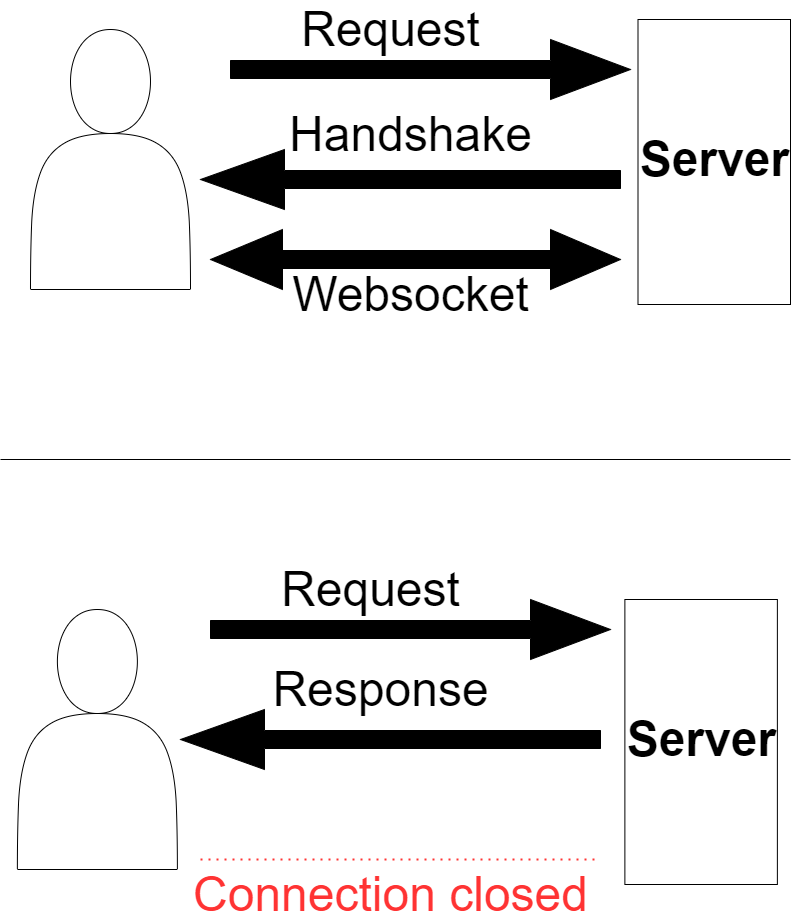

The diagram above was exported from draw.io. Its source (the exported page's mxGraphModel, read from the mxfile embedded in the PNG):
<mxGraphModel dx="4501" dy="1450" grid="1" gridSize="10" guides="1" tooltips="1" connect="1" arrows="1" fold="1" page="1" pageScale="1" pageWidth="827" pageHeight="1169" math="0" shadow="0">
  <root>
    <mxCell id="0" />
    <mxCell id="1" parent="0" />
    <mxCell id="kl-buQhPb0nxAgTH5mIZ-1" value="" style="shape=actor;whiteSpace=wrap;html=1;" vertex="1" parent="1">
      <mxGeometry x="-1600" y="170" width="160" height="260" as="geometry" />
    </mxCell>
    <mxCell id="kl-buQhPb0nxAgTH5mIZ-4" value="" style="endArrow=none;html=1;rounded=0;" edge="1" parent="1">
      <mxGeometry width="50" height="50" relative="1" as="geometry">
        <mxPoint x="-1630" y="600" as="sourcePoint" />
        <mxPoint x="-840" y="600" as="targetPoint" />
      </mxGeometry>
    </mxCell>
    <mxCell id="kl-buQhPb0nxAgTH5mIZ-7" value="" style="shape=singleArrow;whiteSpace=wrap;html=1;fillColor=#000000;" vertex="1" parent="1">
      <mxGeometry x="-1400" y="180" width="400" height="60" as="geometry" />
    </mxCell>
    <mxCell id="kl-buQhPb0nxAgTH5mIZ-8" value="" style="shape=singleArrow;whiteSpace=wrap;html=1;fillColor=#000000;rotation=-180;" vertex="1" parent="1">
      <mxGeometry x="-1430" y="290" width="420" height="60" as="geometry" />
    </mxCell>
    <mxCell id="kl-buQhPb0nxAgTH5mIZ-11" value="" style="shape=singleArrow;whiteSpace=wrap;html=1;fillColor=#000000;rotation=-180;" vertex="1" parent="1">
      <mxGeometry x="-1420" y="370" width="360" height="60" as="geometry" />
    </mxCell>
    <mxCell id="kl-buQhPb0nxAgTH5mIZ-12" value="" style="shape=singleArrow;whiteSpace=wrap;html=1;fillColor=#000000;rotation=0;" vertex="1" parent="1">
      <mxGeometry x="-1360" y="370" width="350" height="60" as="geometry" />
    </mxCell>
    <mxCell id="kl-buQhPb0nxAgTH5mIZ-13" value="&lt;span style=&quot;font-size: 48px; font-weight: 400;&quot;&gt;Request&lt;/span&gt;" style="text;strokeColor=none;fillColor=none;html=1;fontSize=24;fontStyle=1;verticalAlign=middle;align=center;" vertex="1" parent="1">
      <mxGeometry x="-1290.0000000000005" y="150" width="100" height="40" as="geometry" />
    </mxCell>
    <mxCell id="kl-buQhPb0nxAgTH5mIZ-14" value="&lt;span style=&quot;font-size: 48px; font-weight: 400;&quot;&gt;Handshake&lt;/span&gt;" style="text;strokeColor=none;fillColor=none;html=1;fontSize=24;fontStyle=1;verticalAlign=middle;align=center;" vertex="1" parent="1">
      <mxGeometry x="-1260" y="260" width="80" height="30" as="geometry" />
    </mxCell>
    <mxCell id="kl-buQhPb0nxAgTH5mIZ-15" value="&lt;span style=&quot;font-size: 48px; font-weight: 400;&quot;&gt;Websocket&lt;/span&gt;" style="text;strokeColor=none;fillColor=none;html=1;fontSize=24;fontStyle=1;verticalAlign=middle;align=center;" vertex="1" parent="1">
      <mxGeometry x="-1260" y="420" width="80" height="30" as="geometry" />
    </mxCell>
    <mxCell id="kl-buQhPb0nxAgTH5mIZ-16" value="" style="rounded=0;whiteSpace=wrap;html=1;rotation=90;" vertex="1" parent="1">
      <mxGeometry x="-1058.75" y="226.25" width="285" height="152.5" as="geometry" />
    </mxCell>
    <mxCell id="kl-buQhPb0nxAgTH5mIZ-17" value="&lt;span style=&quot;font-size: 48px;&quot;&gt;Server&lt;/span&gt;" style="text;strokeColor=none;fillColor=none;html=1;fontSize=24;fontStyle=1;verticalAlign=middle;align=center;" vertex="1" parent="1">
      <mxGeometry x="-966.2500000000005" y="280" width="100" height="40" as="geometry" />
    </mxCell>
    <mxCell id="kl-buQhPb0nxAgTH5mIZ-18" value="" style="shape=actor;whiteSpace=wrap;html=1;" vertex="1" parent="1">
      <mxGeometry x="-1613.12" y="750" width="160" height="260" as="geometry" />
    </mxCell>
    <mxCell id="kl-buQhPb0nxAgTH5mIZ-19" value="" style="rounded=0;whiteSpace=wrap;html=1;rotation=90;" vertex="1" parent="1">
      <mxGeometry x="-1071.87" y="806.25" width="285" height="152.5" as="geometry" />
    </mxCell>
    <mxCell id="kl-buQhPb0nxAgTH5mIZ-20" value="&lt;span style=&quot;font-size: 48px;&quot;&gt;Server&lt;/span&gt;" style="text;strokeColor=none;fillColor=none;html=1;fontSize=24;fontStyle=1;verticalAlign=middle;align=center;" vertex="1" parent="1">
      <mxGeometry x="-979.3700000000005" y="860" width="100" height="40" as="geometry" />
    </mxCell>
    <mxCell id="kl-buQhPb0nxAgTH5mIZ-21" value="" style="shape=singleArrow;whiteSpace=wrap;html=1;fillColor=#000000;" vertex="1" parent="1">
      <mxGeometry x="-1420" y="740" width="400" height="60" as="geometry" />
    </mxCell>
    <mxCell id="kl-buQhPb0nxAgTH5mIZ-22" value="" style="shape=singleArrow;whiteSpace=wrap;html=1;fillColor=#000000;rotation=-180;" vertex="1" parent="1">
      <mxGeometry x="-1450" y="850" width="420" height="60" as="geometry" />
    </mxCell>
    <mxCell id="kl-buQhPb0nxAgTH5mIZ-23" value="&lt;span style=&quot;font-size: 48px; font-weight: 400;&quot;&gt;Request&lt;/span&gt;" style="text;strokeColor=none;fillColor=none;html=1;fontSize=24;fontStyle=1;verticalAlign=middle;align=center;" vertex="1" parent="1">
      <mxGeometry x="-1310.0000000000005" y="710" width="100" height="40" as="geometry" />
    </mxCell>
    <mxCell id="kl-buQhPb0nxAgTH5mIZ-24" value="&lt;span style=&quot;font-size: 48px; font-weight: 400;&quot;&gt;Response&lt;/span&gt;" style="text;strokeColor=none;fillColor=none;html=1;fontSize=24;fontStyle=1;verticalAlign=middle;align=center;" vertex="1" parent="1">
      <mxGeometry x="-1300.0000000000005" y="810" width="100" height="40" as="geometry" />
    </mxCell>
    <mxCell id="kl-buQhPb0nxAgTH5mIZ-27" value="" style="endArrow=none;dashed=1;html=1;dashPattern=1 3;strokeWidth=2;rounded=0;fillColor=#FF3333;strokeColor=#FF3333;" edge="1" parent="1">
      <mxGeometry width="50" height="50" relative="1" as="geometry">
        <mxPoint x="-1430" y="1000" as="sourcePoint" />
        <mxPoint x="-1030" y="1000" as="targetPoint" />
      </mxGeometry>
    </mxCell>
    <mxCell id="kl-buQhPb0nxAgTH5mIZ-28" value="&lt;span style=&quot;font-size: 48px; font-weight: 400;&quot;&gt;&lt;font color=&quot;#ff3333&quot;&gt;Connection closed&lt;/font&gt;&lt;/span&gt;" style="text;strokeColor=none;fillColor=none;html=1;fontSize=24;fontStyle=1;verticalAlign=middle;align=center;" vertex="1" parent="1">
      <mxGeometry x="-1280" y="1020" width="80" height="30" as="geometry" />
    </mxCell>
  </root>
</mxGraphModel>